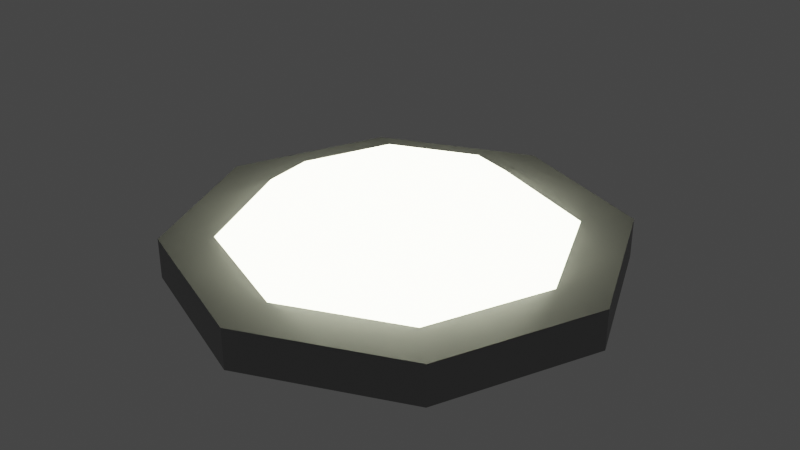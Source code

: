 # Source: FloorLightVariant.blend  (saved by Blender 2.90.8; exported with 4.5.12 LTS)
import bpy
from mathutils import Matrix  # noqa: F401  (used for matrix-valued properties, if any)

bpy.ops.wm.read_factory_settings(use_empty=True)
scene = bpy.context.scene
scene.name = 'Scene'

# ---- collections
col_collection = bpy.data.collections.new('Collection'); scene.collection.children.link(col_collection)

# ---- materials (node trees are filled in below, after node groups)
mat_floorlight_variant_metal = bpy.data.materials.new('FloorLight_Variant_Metal')
mat_floorlight_variant_metal.use_transparent_shadow = False
mat_floorlight_variant_emission = bpy.data.materials.new('FloorLight_Variant_Emission')
mat_floorlight_variant_emission.use_transparent_shadow = False

# ---- material node trees
mat_floorlight_variant_metal.use_nodes = True; mat_floorlight_variant_metal.node_tree.nodes.clear()
_N = mat_floorlight_variant_metal.node_tree.nodes; _L = mat_floorlight_variant_metal.node_tree.links
n0 = _N.new('ShaderNodeBsdfPrincipled'); n0.name = 'Principled BSDF'; n0.location = (10, 300)
n0.distribution = 'GGX'
n0.subsurface_method = 'BURLEY'
n0.inputs[0].default_value = (0.2668, 0.2668, 0.2668, 1.0)
n0.inputs[3].default_value = 1.45
n0.inputs[27].default_value = (0.0, 0.0, 0.0, 1.0)
n0.inputs[28].default_value = 1.0
n1 = _N.new('ShaderNodeOutputMaterial'); n1.name = 'Material Output'; n1.location = (300, 300)
_L.new(n0.outputs[0], n1.inputs[0])
n1.is_active_output = True
mat_floorlight_variant_emission.use_nodes = True; mat_floorlight_variant_emission.node_tree.nodes.clear()
_N = mat_floorlight_variant_emission.node_tree.nodes; _L = mat_floorlight_variant_emission.node_tree.links
n0 = _N.new('ShaderNodeOutputMaterial'); n0.name = 'Material Output'; n0.location = (300, 300)
n1 = _N.new('ShaderNodeEmission'); n1.name = 'Emission'; n1.location = (10, 300)
n1.inputs[0].default_value = (0.9702, 1.0, 0.7269, 1.0)
n1.inputs[1].default_value = 10.0
_L.new(n1.outputs[0], n0.inputs[0])
n0.is_active_output = True

# ---- world
world_world = bpy.data.worlds.new('World'); scene.world = world_world
world_world.use_nodes = True; world_world.node_tree.nodes.clear()
_N = world_world.node_tree.nodes; _L = world_world.node_tree.links
n0 = _N.new('ShaderNodeOutputWorld'); n0.name = 'World Output'; n0.location = (300, 300)
n1 = _N.new('ShaderNodeBackground'); n1.name = 'Background'; n1.location = (10, 300)
n1.inputs[0].default_value = (0.05088, 0.05088, 0.05088, 1.0)
_L.new(n1.outputs[0], n0.inputs[0])
n0.is_active_output = True
world_world.color = (0.05088, 0.05088, 0.05088)
world_world.use_sun_shadow = False
world_world.sun_shadow_jitter_overblur = 0.0

# ---- meshes
me_floorlight_variant = bpy.data.meshes.new('FloorLight_Variant')
me_floorlight_variant.from_pydata([(0.0, 0.204, 0.1259), (0.0, 0.2885, 0.06793), (0.1442, 0.1442, 0.1259), (0.204, 0.204, 0.06793), (0.204, -2.458e-08, 0.1259), (0.2885, -1.598e-08, 0.06793), (0.1442, -0.1442, 0.1259), (0.204, -0.204, 0.06793), (9.235e-09, -0.204, 0.1259), (6.382e-10, -0.2885, 0.06793), (-1.783e-08, -4.305e-08, 0.15), (-0.1442, -0.1442, 0.1259), (-0.204, -0.204, 0.06793), (-0.204, -2.458e-08, 0.1259), (-0.2885, -1.598e-08, 0.06793), (-0.1442, 0.1442, 0.1259), (-0.204, 0.204, 0.06793), (-5.158e-09, 0.375, 0.06793), (0.2652, 0.2652, 0.06793), (0.375, -1.755e-08, 0.06793), (0.2652, -0.2652, 0.06793), (-4.328e-09, -0.375, 0.06793), (-0.2652, -0.2652, 0.06793), (-0.375, -1.755e-08, 0.06793), (-0.2652, 0.2652, 0.06793), (-5.158e-09, 0.375, -3.325e-05), (0.2652, 0.2652, -3.325e-05), (0.375, -1.755e-08, -3.325e-05), (0.2652, -0.2652, -3.325e-05), (-4.328e-09, -0.375, -3.325e-05), (-0.2652, -0.2652, -3.325e-05), (-0.375, -1.755e-08, -3.325e-05), (-0.2652, 0.2652, -3.325e-05)], [], [(1, 0, 2, 3), (0, 10, 2), (2, 10, 4), (3, 2, 4, 5), (4, 10, 6), (5, 4, 6, 7), (7, 6, 8, 9), (6, 10, 8), (9, 8, 11, 12), (8, 10, 11), (12, 11, 13, 14), (11, 10, 13), (14, 13, 15, 16), (13, 10, 15), (16, 15, 0, 1), (15, 10, 0), (14, 16, 24, 23), (16, 1, 17, 24), (5, 7, 20, 19), (9, 12, 22, 21), (1, 3, 18, 17), (7, 9, 21, 20), (12, 14, 23, 22), (3, 5, 19, 18), (19, 20, 28, 27), (17, 18, 26, 25), (24, 17, 25, 32), (22, 23, 31, 30), (20, 21, 29, 28), (18, 19, 27, 26), (23, 24, 32, 31), (21, 22, 30, 29)])
me_floorlight_variant.polygons.foreach_set('material_index', [1, 1, 1, 1, 1, 1, 1, 1, 1, 1, 1, 1, 1, 1, 1, 1, 0, 0, 0, 0, 0, 0, 0, 0, 0, 0, 0, 0, 0, 0, 0, 0])
_uv = me_floorlight_variant.uv_layers.new(name='UVMap')
_uv.uv.foreach_set('vector', [0.75, 0.5, 0.75, 0.75, 0.625, 0.75, 0.625, 0.5, 0.75, 0.75, 0.6875, 1.0, 0.625, 0.75, 0.625, 0.75, 0.5625, 1.0, 0.5, 0.75, 0.625, 0.5, 0.625, 0.75, 0.5, 0.75, 0.5, 0.5, 0.5, 0.75, 0.4375, 1.0, 0.375, 0.75, 0.5, 0.5, 0.5, 0.75, 0.375, 0.75, 0.375, 0.5, 0.375, 0.5, 0.375, 0.75, 0.25, 0.75, 0.25, 0.5, 0.375, 0.75, 0.3125, 1.0, 0.25, 0.75, 0.25, 0.5, 0.25, 0.75, 0.125, 0.75, 0.125, 0.5, 0.25, 0.75, 0.1875, 1.0, 0.125, 0.75, 0.125, 0.5, 0.125, 0.75, 0.0, 0.75, 0.0, 0.5, 0.125, 0.75, 0.0625, 1.0, 0.0, 0.75, 1.0, 0.5, 1.0, 0.75, 0.875, 0.75, 0.875, 0.5, 1.0, 0.75, 0.9375, 1.0, 0.875, 0.75, 0.875, 0.5, 0.875, 0.75, 0.75, 0.75, 0.75, 0.5, 0.875, 0.75, 0.8125, 1.0, 0.75, 0.75, 1.0, 0.5, 0.875, 0.5, 0.875, 0.5, 1.0, 0.5, 0.875, 0.5, 0.75, 0.5, 0.75, 0.5, 0.875, 0.5, 0.5, 0.5, 0.375, 0.5, 0.375, 0.5, 0.5, 0.5, 0.25, 0.5, 0.125, 0.5, 0.125, 0.5, 0.25, 0.5, 0.75, 0.5, 0.625, 0.5, 0.625, 0.5, 0.75, 0.5, 0.375, 0.5, 0.25, 0.5, 0.25, 0.5, 0.375, 0.5, 0.125, 0.5, 0.0, 0.5, 0.0, 0.5, 0.125, 0.5, 0.625, 0.5, 0.5, 0.5, 0.5, 0.5, 0.625, 0.5, 0.5, 0.5, 0.375, 0.5, 0.375, 0.5, 0.5, 0.5, 0.75, 0.5, 0.625, 0.5, 0.625, 0.5, 0.75, 0.5, 0.875, 0.5, 0.75, 0.5, 0.75, 0.5, 0.875, 0.5, 0.125, 0.5, 0.0, 0.5, 0.0, 0.5, 0.125, 0.5, 0.375, 0.5, 0.25, 0.5, 0.25, 0.5, 0.375, 0.5, 0.625, 0.5, 0.5, 0.5, 0.5, 0.5, 0.625, 0.5, 1.0, 0.5, 0.875, 0.5, 0.875, 0.5, 1.0, 0.5, 0.25, 0.5, 0.125, 0.5, 0.125, 0.5, 0.25, 0.5])
me_floorlight_variant.materials.append(mat_floorlight_variant_metal)
me_floorlight_variant.materials.append(mat_floorlight_variant_emission)
me_floorlight_variant.use_remesh_fix_poles = True
me_floorlight_variant.use_remesh_preserve_attributes = False
me_floorlight_variant.use_mirror_vertex_groups = False
me_floorlight_variant.update()

# ---- objects
ob_floorlight_variant = bpy.data.objects.new('FloorLight_Variant', me_floorlight_variant)

# ---- transforms, parenting, visibility, modifiers, constraints
ob_floorlight_variant.location = (0.0, 0.0, 0.0)
ob_floorlight_variant.lineart.crease_threshold = 0.0

# ---- collection membership
col_collection.objects.link(ob_floorlight_variant)

# ---- scene / render settings (as saved in the file)
scene.frame_start = 1; scene.frame_end = 250; scene.frame_set(1)
scene.render.engine = 'BLENDER_EEVEE_NEXT'
scene.cycles.use_denoising = False
scene.cycles.samples = 128
scene.cycles.sampling_pattern = 'TABULATED_SOBOL'
scene.cycles.use_adaptive_sampling = False
scene.cycles.use_light_tree = False
scene.view_settings.view_transform = 'Filmic'
bpy.context.view_layer.update()

# ---- added for rendering (the .blend has no active camera): camera
cam_auto = bpy.data.cameras.new('AutoCamera')
cam_auto.lens = 50.0
cam_auto.sensor_width = 36.0
cam_auto.clip_end = 1000.0
ob_auto_camera = bpy.data.objects.new('AutoCamera', cam_auto)
scene.collection.objects.link(ob_auto_camera)
ob_auto_camera.location = (0.991114, -1.18934, 0.867858)
ob_auto_camera.rotation_euler = (1.09748, -7.21219e-08, 0.694738)
scene.camera = ob_auto_camera
bpy.context.view_layer.update()
